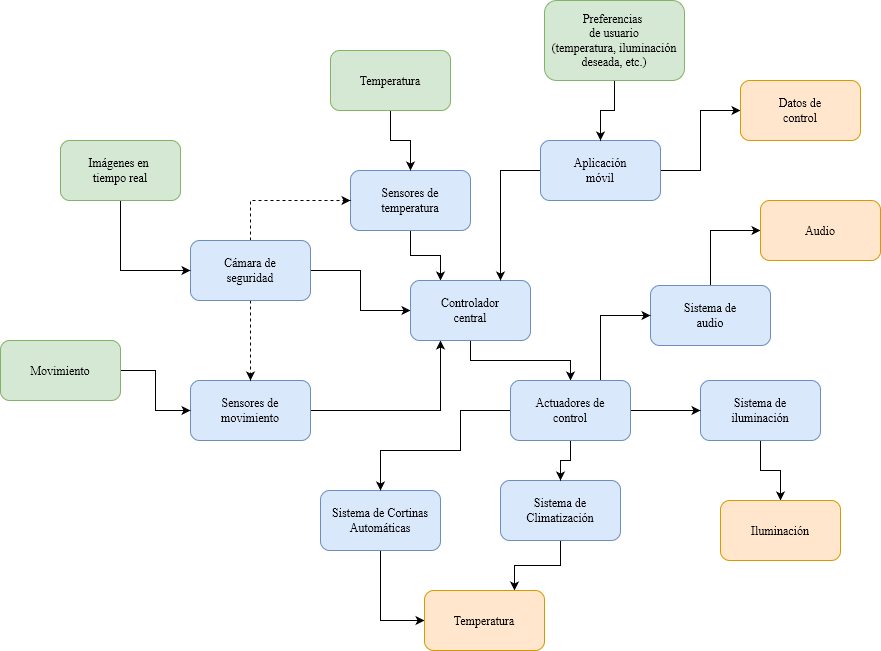

The diagram above was exported from draw.io. Its source (the exported page's mxGraphModel, read from the mxfile embedded in the PNG):
<mxGraphModel dx="2261" dy="726" grid="1" gridSize="10" guides="1" tooltips="1" connect="1" arrows="1" fold="1" page="1" pageScale="1" pageWidth="827" pageHeight="1169" math="0" shadow="0">
  <root>
    <mxCell id="0" />
    <mxCell id="1" parent="0" />
    <mxCell id="LFtGzckmJv72UMlS8aPN-29" style="edgeStyle=orthogonalEdgeStyle;rounded=0;orthogonalLoop=1;jettySize=auto;html=1;entryX=0.25;entryY=0;entryDx=0;entryDy=0;exitX=0.5;exitY=1;exitDx=0;exitDy=0;" edge="1" parent="1" source="LFtGzckmJv72UMlS8aPN-2" target="LFtGzckmJv72UMlS8aPN-5">
      <mxGeometry relative="1" as="geometry" />
    </mxCell>
    <mxCell id="LFtGzckmJv72UMlS8aPN-2" value="&lt;div&gt;Sensores de &lt;br&gt;&lt;/div&gt;&lt;div&gt;temperatura&lt;/div&gt;" style="rounded=1;whiteSpace=wrap;html=1;fillColor=#dae8fc;strokeColor=#6c8ebf;" vertex="1" parent="1">
      <mxGeometry x="220" y="410" width="120" height="60" as="geometry" />
    </mxCell>
    <mxCell id="LFtGzckmJv72UMlS8aPN-28" style="edgeStyle=orthogonalEdgeStyle;rounded=0;orthogonalLoop=1;jettySize=auto;html=1;exitX=1;exitY=0.5;exitDx=0;exitDy=0;entryX=0.25;entryY=1;entryDx=0;entryDy=0;" edge="1" parent="1" source="LFtGzckmJv72UMlS8aPN-3" target="LFtGzckmJv72UMlS8aPN-5">
      <mxGeometry relative="1" as="geometry" />
    </mxCell>
    <mxCell id="LFtGzckmJv72UMlS8aPN-3" value="&lt;div&gt;Sensores de &lt;br&gt;&lt;/div&gt;&lt;div&gt;movimiento&lt;br&gt;&lt;/div&gt;" style="rounded=1;whiteSpace=wrap;html=1;fillColor=#dae8fc;strokeColor=#6c8ebf;" vertex="1" parent="1">
      <mxGeometry x="60" y="620" width="120" height="60" as="geometry" />
    </mxCell>
    <mxCell id="LFtGzckmJv72UMlS8aPN-31" style="edgeStyle=orthogonalEdgeStyle;rounded=0;orthogonalLoop=1;jettySize=auto;html=1;entryX=0;entryY=0.5;entryDx=0;entryDy=0;" edge="1" parent="1" source="LFtGzckmJv72UMlS8aPN-4" target="LFtGzckmJv72UMlS8aPN-5">
      <mxGeometry relative="1" as="geometry" />
    </mxCell>
    <mxCell id="LFtGzckmJv72UMlS8aPN-37" style="edgeStyle=orthogonalEdgeStyle;rounded=0;orthogonalLoop=1;jettySize=auto;html=1;dashed=1;" edge="1" parent="1" source="LFtGzckmJv72UMlS8aPN-4" target="LFtGzckmJv72UMlS8aPN-3">
      <mxGeometry relative="1" as="geometry" />
    </mxCell>
    <mxCell id="LFtGzckmJv72UMlS8aPN-38" style="edgeStyle=orthogonalEdgeStyle;rounded=0;orthogonalLoop=1;jettySize=auto;html=1;entryX=0;entryY=0.5;entryDx=0;entryDy=0;exitX=0.5;exitY=0;exitDx=0;exitDy=0;dashed=1;" edge="1" parent="1" source="LFtGzckmJv72UMlS8aPN-4" target="LFtGzckmJv72UMlS8aPN-2">
      <mxGeometry relative="1" as="geometry" />
    </mxCell>
    <mxCell id="LFtGzckmJv72UMlS8aPN-4" value="&lt;div&gt;Cámara de &lt;br&gt;&lt;/div&gt;&lt;div&gt;seguridad&lt;br&gt;&lt;/div&gt;" style="rounded=1;whiteSpace=wrap;html=1;fillColor=#dae8fc;strokeColor=#6c8ebf;" vertex="1" parent="1">
      <mxGeometry x="60" y="480" width="120" height="60" as="geometry" />
    </mxCell>
    <mxCell id="LFtGzckmJv72UMlS8aPN-32" style="edgeStyle=orthogonalEdgeStyle;rounded=0;orthogonalLoop=1;jettySize=auto;html=1;entryX=0.5;entryY=0;entryDx=0;entryDy=0;" edge="1" parent="1" source="LFtGzckmJv72UMlS8aPN-5" target="LFtGzckmJv72UMlS8aPN-11">
      <mxGeometry relative="1" as="geometry" />
    </mxCell>
    <mxCell id="LFtGzckmJv72UMlS8aPN-5" value="&lt;div&gt;Controlador&lt;/div&gt;&lt;div&gt;central&lt;br&gt;&lt;/div&gt;" style="rounded=1;whiteSpace=wrap;html=1;fillColor=#dae8fc;strokeColor=#6c8ebf;" vertex="1" parent="1">
      <mxGeometry x="280" y="520" width="120" height="60" as="geometry" />
    </mxCell>
    <mxCell id="LFtGzckmJv72UMlS8aPN-20" style="edgeStyle=orthogonalEdgeStyle;rounded=0;orthogonalLoop=1;jettySize=auto;html=1;entryX=0.5;entryY=0;entryDx=0;entryDy=0;exitX=0.5;exitY=1;exitDx=0;exitDy=0;" edge="1" parent="1" source="LFtGzckmJv72UMlS8aPN-6" target="LFtGzckmJv72UMlS8aPN-16">
      <mxGeometry relative="1" as="geometry" />
    </mxCell>
    <mxCell id="LFtGzckmJv72UMlS8aPN-6" value="&lt;div&gt;Sistema de&lt;/div&gt;&lt;div&gt;iluminación&lt;br&gt;&lt;/div&gt;" style="rounded=1;whiteSpace=wrap;html=1;fillColor=#dae8fc;strokeColor=#6c8ebf;" vertex="1" parent="1">
      <mxGeometry x="570" y="620" width="120" height="60" as="geometry" />
    </mxCell>
    <mxCell id="LFtGzckmJv72UMlS8aPN-22" style="edgeStyle=orthogonalEdgeStyle;rounded=0;orthogonalLoop=1;jettySize=auto;html=1;entryX=0.75;entryY=0;entryDx=0;entryDy=0;" edge="1" parent="1" source="LFtGzckmJv72UMlS8aPN-7" target="LFtGzckmJv72UMlS8aPN-17">
      <mxGeometry relative="1" as="geometry" />
    </mxCell>
    <mxCell id="LFtGzckmJv72UMlS8aPN-7" value="&lt;div&gt;Sistema de &lt;br&gt;&lt;/div&gt;&lt;div&gt;Climatización&lt;br&gt;&lt;/div&gt;" style="rounded=1;whiteSpace=wrap;html=1;fillColor=#dae8fc;strokeColor=#6c8ebf;" vertex="1" parent="1">
      <mxGeometry x="370" y="720" width="120" height="60" as="geometry" />
    </mxCell>
    <mxCell id="LFtGzckmJv72UMlS8aPN-21" style="edgeStyle=orthogonalEdgeStyle;rounded=0;orthogonalLoop=1;jettySize=auto;html=1;entryX=0;entryY=0.5;entryDx=0;entryDy=0;exitX=0.5;exitY=1;exitDx=0;exitDy=0;" edge="1" parent="1" source="LFtGzckmJv72UMlS8aPN-8" target="LFtGzckmJv72UMlS8aPN-17">
      <mxGeometry relative="1" as="geometry" />
    </mxCell>
    <mxCell id="LFtGzckmJv72UMlS8aPN-8" value="&lt;div&gt;Sistema de Cortinas&lt;/div&gt;&lt;div&gt;Automáticas&lt;br&gt;&lt;/div&gt;" style="rounded=1;whiteSpace=wrap;html=1;fillColor=#dae8fc;strokeColor=#6c8ebf;" vertex="1" parent="1">
      <mxGeometry x="190" y="730" width="120" height="60" as="geometry" />
    </mxCell>
    <mxCell id="LFtGzckmJv72UMlS8aPN-19" style="edgeStyle=orthogonalEdgeStyle;rounded=0;orthogonalLoop=1;jettySize=auto;html=1;entryX=0;entryY=0.5;entryDx=0;entryDy=0;exitX=0.5;exitY=0;exitDx=0;exitDy=0;" edge="1" parent="1" source="LFtGzckmJv72UMlS8aPN-9" target="LFtGzckmJv72UMlS8aPN-15">
      <mxGeometry relative="1" as="geometry" />
    </mxCell>
    <mxCell id="LFtGzckmJv72UMlS8aPN-9" value="&lt;div&gt;Sistema de&lt;/div&gt;&lt;div&gt;audio&lt;br&gt;&lt;/div&gt;" style="rounded=1;whiteSpace=wrap;html=1;fillColor=#dae8fc;strokeColor=#6c8ebf;" vertex="1" parent="1">
      <mxGeometry x="520" y="525" width="120" height="60" as="geometry" />
    </mxCell>
    <mxCell id="LFtGzckmJv72UMlS8aPN-30" style="edgeStyle=orthogonalEdgeStyle;rounded=0;orthogonalLoop=1;jettySize=auto;html=1;entryX=0.75;entryY=0;entryDx=0;entryDy=0;" edge="1" parent="1" source="LFtGzckmJv72UMlS8aPN-10" target="LFtGzckmJv72UMlS8aPN-5">
      <mxGeometry relative="1" as="geometry" />
    </mxCell>
    <mxCell id="LFtGzckmJv72UMlS8aPN-40" style="edgeStyle=orthogonalEdgeStyle;rounded=0;orthogonalLoop=1;jettySize=auto;html=1;exitX=1;exitY=0.5;exitDx=0;exitDy=0;" edge="1" parent="1" source="LFtGzckmJv72UMlS8aPN-10" target="LFtGzckmJv72UMlS8aPN-39">
      <mxGeometry relative="1" as="geometry" />
    </mxCell>
    <mxCell id="LFtGzckmJv72UMlS8aPN-10" value="&lt;div&gt;Aplicación&lt;/div&gt;&lt;div&gt;móvil&lt;br&gt;&lt;/div&gt;" style="rounded=1;whiteSpace=wrap;html=1;fillColor=#dae8fc;strokeColor=#6c8ebf;" vertex="1" parent="1">
      <mxGeometry x="410" y="380" width="120" height="60" as="geometry" />
    </mxCell>
    <mxCell id="LFtGzckmJv72UMlS8aPN-33" style="edgeStyle=orthogonalEdgeStyle;rounded=0;orthogonalLoop=1;jettySize=auto;html=1;entryX=0;entryY=0.5;entryDx=0;entryDy=0;exitX=0.75;exitY=0;exitDx=0;exitDy=0;" edge="1" parent="1" source="LFtGzckmJv72UMlS8aPN-11" target="LFtGzckmJv72UMlS8aPN-9">
      <mxGeometry relative="1" as="geometry" />
    </mxCell>
    <mxCell id="LFtGzckmJv72UMlS8aPN-34" style="edgeStyle=orthogonalEdgeStyle;rounded=0;orthogonalLoop=1;jettySize=auto;html=1;exitX=1;exitY=0.5;exitDx=0;exitDy=0;entryX=0;entryY=0.5;entryDx=0;entryDy=0;" edge="1" parent="1" source="LFtGzckmJv72UMlS8aPN-11" target="LFtGzckmJv72UMlS8aPN-6">
      <mxGeometry relative="1" as="geometry">
        <mxPoint x="560" y="650" as="targetPoint" />
      </mxGeometry>
    </mxCell>
    <mxCell id="LFtGzckmJv72UMlS8aPN-35" style="edgeStyle=orthogonalEdgeStyle;rounded=0;orthogonalLoop=1;jettySize=auto;html=1;entryX=0.5;entryY=0;entryDx=0;entryDy=0;" edge="1" parent="1" source="LFtGzckmJv72UMlS8aPN-11" target="LFtGzckmJv72UMlS8aPN-7">
      <mxGeometry relative="1" as="geometry" />
    </mxCell>
    <mxCell id="LFtGzckmJv72UMlS8aPN-36" style="edgeStyle=orthogonalEdgeStyle;rounded=0;orthogonalLoop=1;jettySize=auto;html=1;exitX=0;exitY=0.5;exitDx=0;exitDy=0;entryX=0.5;entryY=0;entryDx=0;entryDy=0;" edge="1" parent="1" source="LFtGzckmJv72UMlS8aPN-11" target="LFtGzckmJv72UMlS8aPN-8">
      <mxGeometry relative="1" as="geometry">
        <Array as="points">
          <mxPoint x="330" y="650" />
          <mxPoint x="330" y="690" />
          <mxPoint x="250" y="690" />
        </Array>
      </mxGeometry>
    </mxCell>
    <mxCell id="LFtGzckmJv72UMlS8aPN-11" value="&lt;div&gt;Actuadores de&lt;/div&gt;&lt;div&gt;control&lt;br&gt;&lt;/div&gt;" style="rounded=1;whiteSpace=wrap;html=1;fillColor=#dae8fc;strokeColor=#6c8ebf;" vertex="1" parent="1">
      <mxGeometry x="380" y="620" width="120" height="60" as="geometry" />
    </mxCell>
    <mxCell id="LFtGzckmJv72UMlS8aPN-24" style="edgeStyle=orthogonalEdgeStyle;rounded=0;orthogonalLoop=1;jettySize=auto;html=1;entryX=0;entryY=0.5;entryDx=0;entryDy=0;" edge="1" parent="1" source="LFtGzckmJv72UMlS8aPN-12" target="LFtGzckmJv72UMlS8aPN-3">
      <mxGeometry relative="1" as="geometry" />
    </mxCell>
    <mxCell id="LFtGzckmJv72UMlS8aPN-12" value="Movimiento" style="rounded=1;whiteSpace=wrap;html=1;fillColor=#d5e8d4;strokeColor=#82b366;" vertex="1" parent="1">
      <mxGeometry x="-130" y="580" width="120" height="60" as="geometry" />
    </mxCell>
    <mxCell id="LFtGzckmJv72UMlS8aPN-25" style="edgeStyle=orthogonalEdgeStyle;rounded=0;orthogonalLoop=1;jettySize=auto;html=1;entryX=0.5;entryY=0;entryDx=0;entryDy=0;" edge="1" parent="1" source="LFtGzckmJv72UMlS8aPN-13" target="LFtGzckmJv72UMlS8aPN-2">
      <mxGeometry relative="1" as="geometry" />
    </mxCell>
    <mxCell id="LFtGzckmJv72UMlS8aPN-13" value="Temperatura" style="rounded=1;whiteSpace=wrap;html=1;fillColor=#d5e8d4;strokeColor=#82b366;" vertex="1" parent="1">
      <mxGeometry x="200" y="290" width="120" height="60" as="geometry" />
    </mxCell>
    <mxCell id="LFtGzckmJv72UMlS8aPN-26" style="edgeStyle=orthogonalEdgeStyle;rounded=0;orthogonalLoop=1;jettySize=auto;html=1;entryX=0.5;entryY=0;entryDx=0;entryDy=0;" edge="1" parent="1" source="LFtGzckmJv72UMlS8aPN-14" target="LFtGzckmJv72UMlS8aPN-10">
      <mxGeometry relative="1" as="geometry" />
    </mxCell>
    <mxCell id="LFtGzckmJv72UMlS8aPN-14" value="&lt;div&gt;Preferencias&amp;nbsp;&lt;/div&gt;&lt;div&gt;de usuario&lt;/div&gt;&lt;div&gt;(temperatura, iluminación deseada, etc.)&lt;br&gt;&lt;/div&gt;" style="rounded=1;whiteSpace=wrap;html=1;fillColor=#d5e8d4;strokeColor=#82b366;" vertex="1" parent="1">
      <mxGeometry x="414" y="240" width="140" height="80" as="geometry" />
    </mxCell>
    <mxCell id="LFtGzckmJv72UMlS8aPN-15" value="Audio" style="rounded=1;whiteSpace=wrap;html=1;fillColor=#ffe6cc;strokeColor=#d79b00;" vertex="1" parent="1">
      <mxGeometry x="630" y="440" width="120" height="60" as="geometry" />
    </mxCell>
    <mxCell id="LFtGzckmJv72UMlS8aPN-16" value="Iluminación" style="rounded=1;whiteSpace=wrap;html=1;fillColor=#ffe6cc;strokeColor=#d79b00;" vertex="1" parent="1">
      <mxGeometry x="590" y="740" width="120" height="60" as="geometry" />
    </mxCell>
    <mxCell id="LFtGzckmJv72UMlS8aPN-17" value="Temperatura" style="rounded=1;whiteSpace=wrap;html=1;fillColor=#ffe6cc;strokeColor=#d79b00;" vertex="1" parent="1">
      <mxGeometry x="294" y="830" width="120" height="60" as="geometry" />
    </mxCell>
    <mxCell id="LFtGzckmJv72UMlS8aPN-23" style="edgeStyle=orthogonalEdgeStyle;rounded=0;orthogonalLoop=1;jettySize=auto;html=1;entryX=0;entryY=0.5;entryDx=0;entryDy=0;exitX=0.5;exitY=1;exitDx=0;exitDy=0;" edge="1" parent="1" source="LFtGzckmJv72UMlS8aPN-18" target="LFtGzckmJv72UMlS8aPN-4">
      <mxGeometry relative="1" as="geometry">
        <Array as="points">
          <mxPoint x="-10" y="510" />
        </Array>
      </mxGeometry>
    </mxCell>
    <mxCell id="LFtGzckmJv72UMlS8aPN-18" value="&lt;div&gt;Imágenes en&amp;nbsp;&lt;/div&gt;&lt;div&gt;tiempo real&lt;/div&gt;" style="rounded=1;whiteSpace=wrap;html=1;fillColor=#d5e8d4;strokeColor=#82b366;" vertex="1" parent="1">
      <mxGeometry x="-70" y="380" width="120" height="60" as="geometry" />
    </mxCell>
    <mxCell id="LFtGzckmJv72UMlS8aPN-39" value="&lt;div&gt;Datos de &lt;br&gt;&lt;/div&gt;&lt;div&gt;control&lt;br&gt;&lt;/div&gt;" style="rounded=1;whiteSpace=wrap;html=1;fillColor=#ffe6cc;strokeColor=#d79b00;" vertex="1" parent="1">
      <mxGeometry x="610" y="320" width="120" height="60" as="geometry" />
    </mxCell>
  </root>
</mxGraphModel>